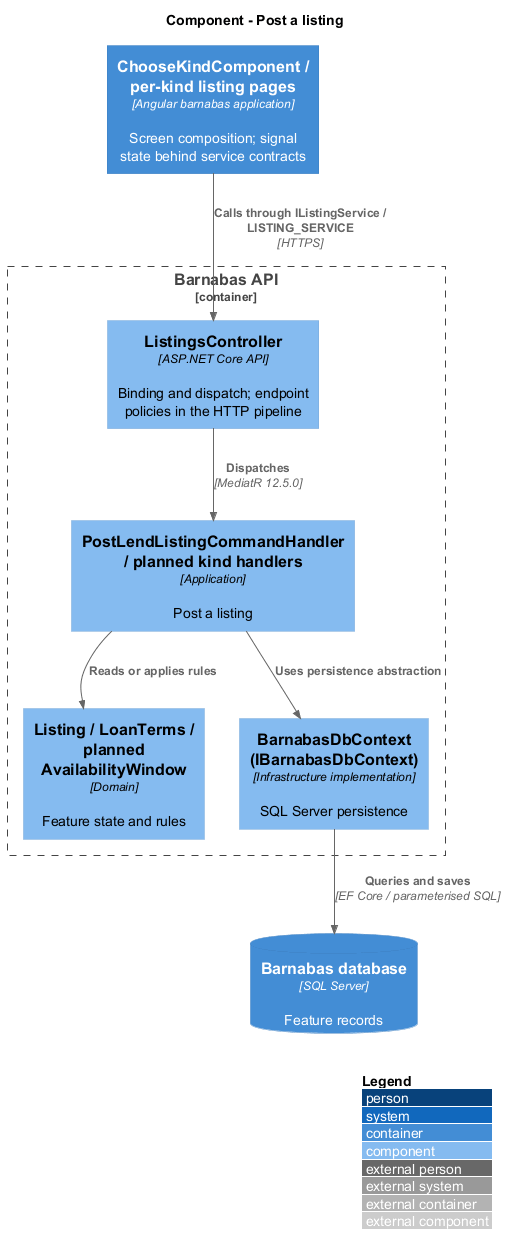

The diagram above was rendered by PlantUML. Its source (embedded in the PNG):
@startuml
!include <C4/C4_Component>
LAYOUT_WITH_LEGEND()
title Component - Post a listing
Container(web, "ChooseKindComponent / per-kind listing pages", "Angular barnabas application", "Screen composition; signal state behind service contracts")
Container_Boundary(api, "Barnabas API") {
  Component(ctrl, "ListingsController", "ASP.NET Core API", "Binding and dispatch; endpoint policies in the HTTP pipeline")
  Component(handler, "PostLendListingCommandHandler / planned kind handlers", "Application", "Post a listing")
  Component(entity, "Listing / LoanTerms / planned AvailabilityWindow", "Domain", "Feature state and rules")
  Component(store, "BarnabasDbContext (IBarnabasDbContext)", "Infrastructure implementation", "SQL Server persistence")
}
ContainerDb(db, "Barnabas database", "SQL Server", "Feature records")
Rel(web, ctrl, "Calls through IListingService / LISTING_SERVICE", "HTTPS")
Rel(ctrl, handler, "Dispatches", "MediatR 12.5.0")
Rel(handler, entity, "Reads or applies rules")
Rel(handler, store, "Uses persistence abstraction")
Rel(store, db, "Queries and saves", "EF Core / parameterised SQL")
@enduml